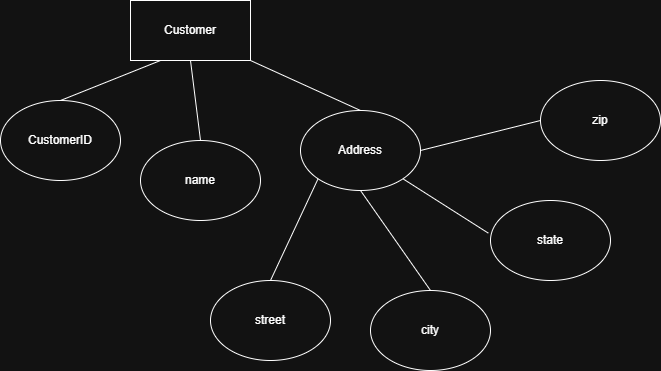

The diagram above was exported from draw.io. Its source (the exported page's mxGraphModel, read from the mxfile embedded in the PNG):
<mxGraphModel dx="479" dy="518" grid="1" gridSize="10" guides="1" tooltips="1" connect="1" arrows="1" fold="1" page="1" pageScale="1" pageWidth="827" pageHeight="1169" math="0" shadow="0">
  <root>
    <mxCell id="0" />
    <mxCell id="1" parent="0" />
    <mxCell id="JI1HxMTXYxiBZQoYwFDb-1" parent="1" style="rounded=0;whiteSpace=wrap;html=1;" value="Customer" vertex="1">
      <mxGeometry height="60" width="120" x="210" y="80" as="geometry" />
    </mxCell>
    <mxCell id="JI1HxMTXYxiBZQoYwFDb-2" parent="1" style="ellipse;whiteSpace=wrap;html=1;" value="CustomerID" vertex="1">
      <mxGeometry height="80" width="120" x="80" y="180" as="geometry" />
    </mxCell>
    <mxCell id="JI1HxMTXYxiBZQoYwFDb-3" parent="1" style="ellipse;whiteSpace=wrap;html=1;" value="name" vertex="1">
      <mxGeometry height="80" width="120" x="220" y="220" as="geometry" />
    </mxCell>
    <mxCell id="JI1HxMTXYxiBZQoYwFDb-4" parent="1" style="ellipse;whiteSpace=wrap;html=1;" value="Address" vertex="1">
      <mxGeometry height="80" width="120" x="380" y="190" as="geometry" />
    </mxCell>
    <mxCell id="JI1HxMTXYxiBZQoYwFDb-5" edge="1" parent="1" source="JI1HxMTXYxiBZQoYwFDb-2" style="endArrow=none;html=1;rounded=0;entryX=0.25;entryY=1;entryDx=0;entryDy=0;exitX=0.5;exitY=0;exitDx=0;exitDy=0;" target="JI1HxMTXYxiBZQoYwFDb-1" value="">
      <mxGeometry height="50" relative="1" width="50" as="geometry">
        <mxPoint x="220" y="300" as="sourcePoint" />
        <mxPoint x="270" y="250" as="targetPoint" />
      </mxGeometry>
    </mxCell>
    <mxCell id="JI1HxMTXYxiBZQoYwFDb-6" edge="1" parent="1" source="JI1HxMTXYxiBZQoYwFDb-3" style="endArrow=none;html=1;rounded=0;entryX=0.5;entryY=1;entryDx=0;entryDy=0;exitX=0.5;exitY=0;exitDx=0;exitDy=0;" target="JI1HxMTXYxiBZQoYwFDb-1" value="">
      <mxGeometry height="50" relative="1" width="50" as="geometry">
        <mxPoint x="220" y="200" as="sourcePoint" />
        <mxPoint x="320" y="160" as="targetPoint" />
      </mxGeometry>
    </mxCell>
    <mxCell id="JI1HxMTXYxiBZQoYwFDb-7" edge="1" parent="1" source="JI1HxMTXYxiBZQoYwFDb-4" style="endArrow=none;html=1;rounded=0;entryX=1;entryY=1;entryDx=0;entryDy=0;exitX=0.5;exitY=0;exitDx=0;exitDy=0;" target="JI1HxMTXYxiBZQoYwFDb-1" value="">
      <mxGeometry height="50" relative="1" width="50" as="geometry">
        <mxPoint x="290" y="190" as="sourcePoint" />
        <mxPoint x="390" y="150" as="targetPoint" />
      </mxGeometry>
    </mxCell>
    <mxCell id="JI1HxMTXYxiBZQoYwFDb-8" parent="1" style="ellipse;whiteSpace=wrap;html=1;" value="street" vertex="1">
      <mxGeometry height="80" width="120" x="290" y="360" as="geometry" />
    </mxCell>
    <mxCell id="JI1HxMTXYxiBZQoYwFDb-9" parent="1" style="ellipse;whiteSpace=wrap;html=1;" value="city" vertex="1">
      <mxGeometry height="80" width="120" x="450" y="370" as="geometry" />
    </mxCell>
    <mxCell id="JI1HxMTXYxiBZQoYwFDb-10" parent="1" style="ellipse;whiteSpace=wrap;html=1;" value="state" vertex="1">
      <mxGeometry height="80" width="120" x="570" y="280" as="geometry" />
    </mxCell>
    <mxCell id="JI1HxMTXYxiBZQoYwFDb-11" parent="1" style="ellipse;whiteSpace=wrap;html=1;" value="zip" vertex="1">
      <mxGeometry height="80" width="120" x="620" y="160" as="geometry" />
    </mxCell>
    <mxCell id="JI1HxMTXYxiBZQoYwFDb-12" edge="1" parent="1" source="JI1HxMTXYxiBZQoYwFDb-4" style="endArrow=none;html=1;rounded=0;entryX=0.5;entryY=0;entryDx=0;entryDy=0;exitX=0;exitY=1;exitDx=0;exitDy=0;" target="JI1HxMTXYxiBZQoYwFDb-8" value="">
      <mxGeometry height="50" relative="1" width="50" as="geometry">
        <mxPoint x="480" y="230" as="sourcePoint" />
        <mxPoint x="370" y="180" as="targetPoint" />
      </mxGeometry>
    </mxCell>
    <mxCell id="JI1HxMTXYxiBZQoYwFDb-13" edge="1" parent="1" source="JI1HxMTXYxiBZQoYwFDb-4" style="endArrow=none;html=1;rounded=0;entryX=0.5;entryY=0;entryDx=0;entryDy=0;exitX=0.5;exitY=1;exitDx=0;exitDy=0;" target="JI1HxMTXYxiBZQoYwFDb-9" value="">
      <mxGeometry height="50" relative="1" width="50" as="geometry">
        <mxPoint x="428" y="290" as="sourcePoint" />
        <mxPoint x="380" y="392" as="targetPoint" />
      </mxGeometry>
    </mxCell>
    <mxCell id="JI1HxMTXYxiBZQoYwFDb-14" edge="1" parent="1" source="JI1HxMTXYxiBZQoYwFDb-4" style="endArrow=none;html=1;rounded=0;entryX=-0.018;entryY=0.408;entryDx=0;entryDy=0;exitX=1;exitY=1;exitDx=0;exitDy=0;entryPerimeter=0;" target="JI1HxMTXYxiBZQoYwFDb-10" value="">
      <mxGeometry height="50" relative="1" width="50" as="geometry">
        <mxPoint x="460" y="310" as="sourcePoint" />
        <mxPoint x="530" y="410" as="targetPoint" />
      </mxGeometry>
    </mxCell>
    <mxCell id="JI1HxMTXYxiBZQoYwFDb-15" edge="1" parent="1" source="JI1HxMTXYxiBZQoYwFDb-4" style="endArrow=none;html=1;rounded=0;entryX=0;entryY=0.5;entryDx=0;entryDy=0;exitX=1;exitY=0.5;exitDx=0;exitDy=0;" target="JI1HxMTXYxiBZQoYwFDb-11" value="">
      <mxGeometry height="50" relative="1" width="50" as="geometry">
        <mxPoint x="530" y="280" as="sourcePoint" />
        <mxPoint x="600" y="380" as="targetPoint" />
      </mxGeometry>
    </mxCell>
  </root>
</mxGraphModel>